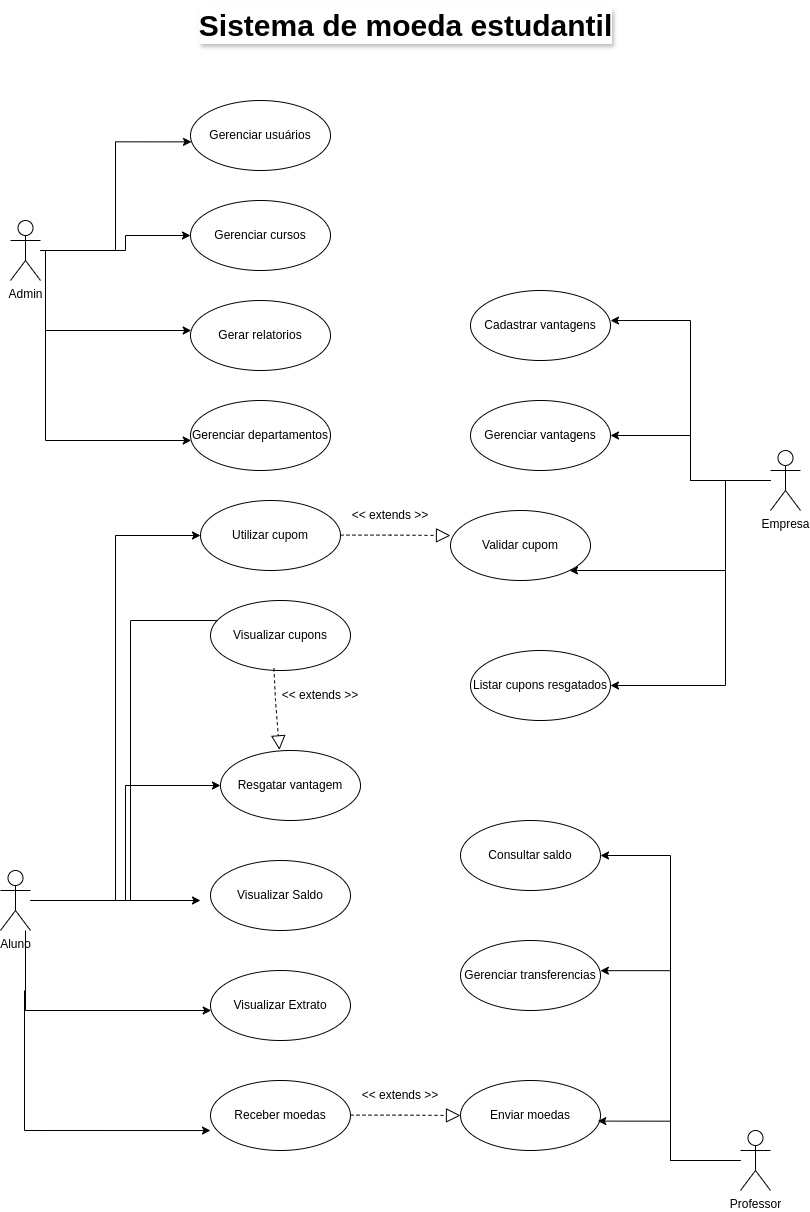

The diagram above was exported from draw.io. Its source (the exported page's mxGraphModel, read from the mxfile embedded in the PNG):
<mxGraphModel dx="2273" dy="1265" grid="1" gridSize="10" guides="1" tooltips="1" connect="1" arrows="1" fold="1" page="1" pageScale="1" pageWidth="827" pageHeight="1169" math="0" shadow="0">
  <root>
    <mxCell id="0" />
    <mxCell id="1" parent="0" />
    <mxCell id="SCnOTqUJcLDdalkAuzQh-63" style="edgeStyle=orthogonalEdgeStyle;rounded=0;orthogonalLoop=1;jettySize=auto;html=1;" edge="1" parent="1" source="SCnOTqUJcLDdalkAuzQh-1" target="SCnOTqUJcLDdalkAuzQh-35">
      <mxGeometry relative="1" as="geometry">
        <Array as="points">
          <mxPoint x="135" y="280" />
          <mxPoint x="135" y="265" />
        </Array>
      </mxGeometry>
    </mxCell>
    <mxCell id="SCnOTqUJcLDdalkAuzQh-65" style="edgeStyle=orthogonalEdgeStyle;rounded=0;orthogonalLoop=1;jettySize=auto;html=1;" edge="1" parent="1" source="SCnOTqUJcLDdalkAuzQh-1" target="SCnOTqUJcLDdalkAuzQh-37">
      <mxGeometry relative="1" as="geometry">
        <Array as="points">
          <mxPoint x="55" y="360" />
        </Array>
      </mxGeometry>
    </mxCell>
    <mxCell id="SCnOTqUJcLDdalkAuzQh-66" style="edgeStyle=orthogonalEdgeStyle;rounded=0;orthogonalLoop=1;jettySize=auto;html=1;" edge="1" parent="1" source="SCnOTqUJcLDdalkAuzQh-1" target="SCnOTqUJcLDdalkAuzQh-36">
      <mxGeometry relative="1" as="geometry">
        <Array as="points">
          <mxPoint x="55" y="470" />
        </Array>
      </mxGeometry>
    </mxCell>
    <mxCell id="SCnOTqUJcLDdalkAuzQh-1" value="Admin" style="shape=umlActor;verticalLabelPosition=bottom;verticalAlign=top;html=1;" vertex="1" parent="1">
      <mxGeometry x="20" y="250" width="30" height="60" as="geometry" />
    </mxCell>
    <mxCell id="SCnOTqUJcLDdalkAuzQh-49" style="edgeStyle=orthogonalEdgeStyle;rounded=0;orthogonalLoop=1;jettySize=auto;html=1;" edge="1" parent="1" source="SCnOTqUJcLDdalkAuzQh-2">
      <mxGeometry relative="1" as="geometry">
        <mxPoint x="210" y="930" as="targetPoint" />
      </mxGeometry>
    </mxCell>
    <mxCell id="SCnOTqUJcLDdalkAuzQh-50" style="edgeStyle=orthogonalEdgeStyle;rounded=0;orthogonalLoop=1;jettySize=auto;html=1;entryX=0;entryY=0.5;entryDx=0;entryDy=0;" edge="1" parent="1" source="SCnOTqUJcLDdalkAuzQh-2" target="SCnOTqUJcLDdalkAuzQh-23">
      <mxGeometry relative="1" as="geometry">
        <Array as="points">
          <mxPoint x="140" y="930" />
          <mxPoint x="140" y="650" />
          <mxPoint x="250" y="650" />
        </Array>
      </mxGeometry>
    </mxCell>
    <mxCell id="SCnOTqUJcLDdalkAuzQh-51" style="edgeStyle=orthogonalEdgeStyle;rounded=0;orthogonalLoop=1;jettySize=auto;html=1;entryX=0;entryY=0.5;entryDx=0;entryDy=0;" edge="1" parent="1" source="SCnOTqUJcLDdalkAuzQh-2" target="SCnOTqUJcLDdalkAuzQh-22">
      <mxGeometry relative="1" as="geometry" />
    </mxCell>
    <mxCell id="SCnOTqUJcLDdalkAuzQh-52" style="edgeStyle=orthogonalEdgeStyle;rounded=0;orthogonalLoop=1;jettySize=auto;html=1;" edge="1" parent="1" source="SCnOTqUJcLDdalkAuzQh-2" target="SCnOTqUJcLDdalkAuzQh-20">
      <mxGeometry relative="1" as="geometry">
        <Array as="points">
          <mxPoint x="35" y="1040" />
        </Array>
      </mxGeometry>
    </mxCell>
    <mxCell id="SCnOTqUJcLDdalkAuzQh-53" style="edgeStyle=orthogonalEdgeStyle;rounded=0;orthogonalLoop=1;jettySize=auto;html=1;" edge="1" parent="1">
      <mxGeometry relative="1" as="geometry">
        <mxPoint x="34" y="1020" as="sourcePoint" />
        <mxPoint x="219.99956186077637" y="1160.0400000000002" as="targetPoint" />
        <Array as="points">
          <mxPoint x="34.27" y="1160" />
        </Array>
      </mxGeometry>
    </mxCell>
    <mxCell id="SCnOTqUJcLDdalkAuzQh-76" style="edgeStyle=orthogonalEdgeStyle;rounded=0;orthogonalLoop=1;jettySize=auto;html=1;entryX=0;entryY=0.5;entryDx=0;entryDy=0;" edge="1" parent="1" source="SCnOTqUJcLDdalkAuzQh-2" target="SCnOTqUJcLDdalkAuzQh-24">
      <mxGeometry relative="1" as="geometry">
        <mxPoint x="35" y="560" as="targetPoint" />
      </mxGeometry>
    </mxCell>
    <mxCell id="SCnOTqUJcLDdalkAuzQh-2" value="Aluno" style="shape=umlActor;verticalLabelPosition=bottom;verticalAlign=top;html=1;" vertex="1" parent="1">
      <mxGeometry x="10" y="900" width="30" height="60" as="geometry" />
    </mxCell>
    <mxCell id="SCnOTqUJcLDdalkAuzQh-69" value="" style="edgeStyle=orthogonalEdgeStyle;rounded=0;orthogonalLoop=1;jettySize=auto;html=1;" edge="1" parent="1" source="SCnOTqUJcLDdalkAuzQh-3" target="SCnOTqUJcLDdalkAuzQh-26">
      <mxGeometry relative="1" as="geometry" />
    </mxCell>
    <mxCell id="SCnOTqUJcLDdalkAuzQh-71" style="edgeStyle=orthogonalEdgeStyle;rounded=0;orthogonalLoop=1;jettySize=auto;html=1;" edge="1" parent="1" source="SCnOTqUJcLDdalkAuzQh-3" target="SCnOTqUJcLDdalkAuzQh-31">
      <mxGeometry relative="1" as="geometry">
        <Array as="points">
          <mxPoint x="735" y="600" />
        </Array>
      </mxGeometry>
    </mxCell>
    <mxCell id="SCnOTqUJcLDdalkAuzQh-73" style="edgeStyle=orthogonalEdgeStyle;rounded=0;orthogonalLoop=1;jettySize=auto;html=1;" edge="1" parent="1" source="SCnOTqUJcLDdalkAuzQh-3" target="SCnOTqUJcLDdalkAuzQh-33">
      <mxGeometry relative="1" as="geometry">
        <Array as="points">
          <mxPoint x="735" y="715" />
        </Array>
      </mxGeometry>
    </mxCell>
    <mxCell id="SCnOTqUJcLDdalkAuzQh-3" value="Empresa" style="shape=umlActor;verticalLabelPosition=bottom;verticalAlign=top;html=1;" vertex="1" parent="1">
      <mxGeometry x="780" y="480" width="30" height="60" as="geometry" />
    </mxCell>
    <mxCell id="SCnOTqUJcLDdalkAuzQh-57" style="edgeStyle=orthogonalEdgeStyle;rounded=0;orthogonalLoop=1;jettySize=auto;html=1;entryX=1;entryY=0.5;entryDx=0;entryDy=0;" edge="1" parent="1" source="SCnOTqUJcLDdalkAuzQh-4" target="SCnOTqUJcLDdalkAuzQh-16">
      <mxGeometry relative="1" as="geometry" />
    </mxCell>
    <mxCell id="SCnOTqUJcLDdalkAuzQh-4" value="Professor" style="shape=umlActor;verticalLabelPosition=bottom;verticalAlign=top;html=1;" vertex="1" parent="1">
      <mxGeometry x="750" y="1160" width="30" height="60" as="geometry" />
    </mxCell>
    <mxCell id="SCnOTqUJcLDdalkAuzQh-15" value="Enviar moedas" style="ellipse;whiteSpace=wrap;html=1;" vertex="1" parent="1">
      <mxGeometry x="470" y="1110" width="140" height="70" as="geometry" />
    </mxCell>
    <mxCell id="SCnOTqUJcLDdalkAuzQh-16" value="Consultar saldo" style="ellipse;whiteSpace=wrap;html=1;" vertex="1" parent="1">
      <mxGeometry x="470" y="850" width="140" height="70" as="geometry" />
    </mxCell>
    <mxCell id="SCnOTqUJcLDdalkAuzQh-17" value="Gerenciar transferencias" style="ellipse;whiteSpace=wrap;html=1;" vertex="1" parent="1">
      <mxGeometry x="470" y="970" width="140" height="70" as="geometry" />
    </mxCell>
    <mxCell id="SCnOTqUJcLDdalkAuzQh-19" value="Visualizar Saldo" style="ellipse;whiteSpace=wrap;html=1;" vertex="1" parent="1">
      <mxGeometry x="220" y="890" width="140" height="70" as="geometry" />
    </mxCell>
    <mxCell id="SCnOTqUJcLDdalkAuzQh-20" value="Visualizar Extrato" style="ellipse;whiteSpace=wrap;html=1;" vertex="1" parent="1">
      <mxGeometry x="220" y="1000" width="140" height="70" as="geometry" />
    </mxCell>
    <mxCell id="SCnOTqUJcLDdalkAuzQh-21" value="Receber moedas" style="ellipse;whiteSpace=wrap;html=1;" vertex="1" parent="1">
      <mxGeometry x="220" y="1110" width="140" height="70" as="geometry" />
    </mxCell>
    <mxCell id="SCnOTqUJcLDdalkAuzQh-22" value="Resgatar vantagem" style="ellipse;whiteSpace=wrap;html=1;" vertex="1" parent="1">
      <mxGeometry x="230" y="780" width="140" height="70" as="geometry" />
    </mxCell>
    <mxCell id="SCnOTqUJcLDdalkAuzQh-23" value="Visualizar cupons" style="ellipse;whiteSpace=wrap;html=1;" vertex="1" parent="1">
      <mxGeometry x="220" y="630" width="140" height="70" as="geometry" />
    </mxCell>
    <mxCell id="SCnOTqUJcLDdalkAuzQh-24" value="Utilizar cupom" style="ellipse;whiteSpace=wrap;html=1;" vertex="1" parent="1">
      <mxGeometry x="210" y="530" width="140" height="70" as="geometry" />
    </mxCell>
    <mxCell id="SCnOTqUJcLDdalkAuzQh-25" value="Cadastrar vantagens" style="ellipse;whiteSpace=wrap;html=1;" vertex="1" parent="1">
      <mxGeometry x="480" y="320" width="140" height="70" as="geometry" />
    </mxCell>
    <mxCell id="SCnOTqUJcLDdalkAuzQh-26" value="Gerenciar vantagens" style="ellipse;whiteSpace=wrap;html=1;" vertex="1" parent="1">
      <mxGeometry x="480" y="430" width="140" height="70" as="geometry" />
    </mxCell>
    <mxCell id="SCnOTqUJcLDdalkAuzQh-31" value="Validar cupom" style="ellipse;whiteSpace=wrap;html=1;" vertex="1" parent="1">
      <mxGeometry x="460" y="540" width="140" height="70" as="geometry" />
    </mxCell>
    <mxCell id="SCnOTqUJcLDdalkAuzQh-33" value="Listar cupons resgatados" style="ellipse;whiteSpace=wrap;html=1;" vertex="1" parent="1">
      <mxGeometry x="480" y="680" width="140" height="70" as="geometry" />
    </mxCell>
    <mxCell id="SCnOTqUJcLDdalkAuzQh-34" value="Gerenciar usuários" style="ellipse;whiteSpace=wrap;html=1;" vertex="1" parent="1">
      <mxGeometry x="200" y="130" width="140" height="70" as="geometry" />
    </mxCell>
    <mxCell id="SCnOTqUJcLDdalkAuzQh-35" value="Gerenciar cursos" style="ellipse;whiteSpace=wrap;html=1;" vertex="1" parent="1">
      <mxGeometry x="200" y="230" width="140" height="70" as="geometry" />
    </mxCell>
    <mxCell id="SCnOTqUJcLDdalkAuzQh-36" value="Gerenciar departamentos" style="ellipse;whiteSpace=wrap;html=1;" vertex="1" parent="1">
      <mxGeometry x="200" y="430" width="140" height="70" as="geometry" />
    </mxCell>
    <mxCell id="SCnOTqUJcLDdalkAuzQh-37" value="Gerar relatorios" style="ellipse;whiteSpace=wrap;html=1;" vertex="1" parent="1">
      <mxGeometry x="200" y="330" width="140" height="70" as="geometry" />
    </mxCell>
    <mxCell id="SCnOTqUJcLDdalkAuzQh-55" style="edgeStyle=orthogonalEdgeStyle;rounded=0;orthogonalLoop=1;jettySize=auto;html=1;entryX=0.981;entryY=0.58;entryDx=0;entryDy=0;entryPerimeter=0;" edge="1" parent="1" source="SCnOTqUJcLDdalkAuzQh-4" target="SCnOTqUJcLDdalkAuzQh-15">
      <mxGeometry relative="1" as="geometry" />
    </mxCell>
    <mxCell id="SCnOTqUJcLDdalkAuzQh-56" style="edgeStyle=orthogonalEdgeStyle;rounded=0;orthogonalLoop=1;jettySize=auto;html=1;entryX=0.999;entryY=0.431;entryDx=0;entryDy=0;entryPerimeter=0;" edge="1" parent="1" source="SCnOTqUJcLDdalkAuzQh-4" target="SCnOTqUJcLDdalkAuzQh-17">
      <mxGeometry relative="1" as="geometry" />
    </mxCell>
    <mxCell id="SCnOTqUJcLDdalkAuzQh-58" value="" style="endArrow=block;dashed=1;endFill=0;endSize=12;html=1;rounded=0;entryX=0;entryY=0.5;entryDx=0;entryDy=0;" edge="1" parent="1" target="SCnOTqUJcLDdalkAuzQh-15">
      <mxGeometry width="160" relative="1" as="geometry">
        <mxPoint x="360" y="1144.6" as="sourcePoint" />
        <mxPoint x="450" y="1144.6" as="targetPoint" />
        <Array as="points">
          <mxPoint x="410" y="1144.6" />
        </Array>
      </mxGeometry>
    </mxCell>
    <mxCell id="SCnOTqUJcLDdalkAuzQh-59" value="&lt;font&gt;&amp;lt;&amp;lt; extends &amp;gt;&amp;gt;&lt;/font&gt;" style="text;strokeColor=none;align=center;fillColor=none;html=1;verticalAlign=middle;whiteSpace=wrap;rounded=0;" vertex="1" parent="1">
      <mxGeometry x="360" y="1120" width="100" height="10" as="geometry" />
    </mxCell>
    <mxCell id="SCnOTqUJcLDdalkAuzQh-61" value="" style="endArrow=block;dashed=1;endFill=0;endSize=12;html=1;rounded=0;entryX=0.421;entryY=-0.009;entryDx=0;entryDy=0;entryPerimeter=0;exitX=0.453;exitY=0.969;exitDx=0;exitDy=0;exitPerimeter=0;" edge="1" parent="1" source="SCnOTqUJcLDdalkAuzQh-23" target="SCnOTqUJcLDdalkAuzQh-22">
      <mxGeometry width="160" relative="1" as="geometry">
        <mxPoint x="235" y="729.9999999999999" as="sourcePoint" />
        <mxPoint x="345" y="730.4" as="targetPoint" />
        <Array as="points">
          <mxPoint x="285" y="729.9999999999999" />
        </Array>
      </mxGeometry>
    </mxCell>
    <mxCell id="SCnOTqUJcLDdalkAuzQh-62" value="&lt;font&gt;&amp;lt;&amp;lt; extends &amp;gt;&amp;gt;&lt;/font&gt;" style="text;strokeColor=none;align=center;fillColor=none;html=1;verticalAlign=middle;whiteSpace=wrap;rounded=0;" vertex="1" parent="1">
      <mxGeometry x="280" y="720" width="100" height="10" as="geometry" />
    </mxCell>
    <mxCell id="SCnOTqUJcLDdalkAuzQh-64" style="edgeStyle=orthogonalEdgeStyle;rounded=0;orthogonalLoop=1;jettySize=auto;html=1;entryX=0.007;entryY=0.591;entryDx=0;entryDy=0;entryPerimeter=0;" edge="1" parent="1" source="SCnOTqUJcLDdalkAuzQh-1" target="SCnOTqUJcLDdalkAuzQh-34">
      <mxGeometry relative="1" as="geometry" />
    </mxCell>
    <mxCell id="SCnOTqUJcLDdalkAuzQh-70" style="edgeStyle=orthogonalEdgeStyle;rounded=0;orthogonalLoop=1;jettySize=auto;html=1;entryX=1;entryY=0.429;entryDx=0;entryDy=0;entryPerimeter=0;" edge="1" parent="1" source="SCnOTqUJcLDdalkAuzQh-3" target="SCnOTqUJcLDdalkAuzQh-25">
      <mxGeometry relative="1" as="geometry" />
    </mxCell>
    <mxCell id="SCnOTqUJcLDdalkAuzQh-77" value="" style="endArrow=block;dashed=1;endFill=0;endSize=12;html=1;rounded=0;entryX=0;entryY=0.5;entryDx=0;entryDy=0;" edge="1" parent="1">
      <mxGeometry width="160" relative="1" as="geometry">
        <mxPoint x="350" y="564.5999999999999" as="sourcePoint" />
        <mxPoint x="460" y="565" as="targetPoint" />
        <Array as="points">
          <mxPoint x="400" y="564.5999999999999" />
        </Array>
      </mxGeometry>
    </mxCell>
    <mxCell id="SCnOTqUJcLDdalkAuzQh-78" value="&lt;font&gt;&amp;lt;&amp;lt; extends &amp;gt;&amp;gt;&lt;/font&gt;" style="text;strokeColor=none;align=center;fillColor=none;html=1;verticalAlign=middle;whiteSpace=wrap;rounded=0;" vertex="1" parent="1">
      <mxGeometry x="350" y="540" width="100" height="10" as="geometry" />
    </mxCell>
    <mxCell id="SCnOTqUJcLDdalkAuzQh-79" value="&lt;font&gt;Sistema de moeda estudantil&lt;/font&gt;" style="text;html=1;align=center;verticalAlign=middle;resizable=0;points=[];autosize=1;strokeColor=none;fillColor=none;labelBackgroundColor=default;fontSize=30;textShadow=1;fontStyle=1" vertex="1" parent="1">
      <mxGeometry x="210" y="30" width="410" height="50" as="geometry" />
    </mxCell>
  </root>
</mxGraphModel>